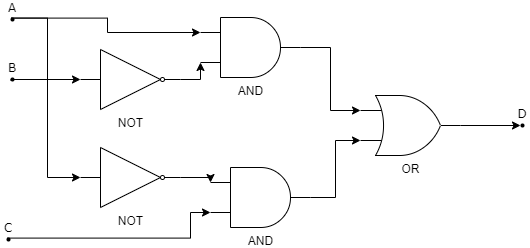

The diagram above was exported from draw.io. Its source (the exported page's mxGraphModel, read from the mxfile embedded in the PNG):
<mxGraphModel dx="780" dy="1144" grid="1" gridSize="10" guides="1" tooltips="1" connect="1" arrows="1" fold="1" page="1" pageScale="1" pageWidth="1100" pageHeight="850" background="#ffffff" math="0" shadow="0">
  <root>
    <mxCell id="0" />
    <mxCell id="1" parent="0" />
    <mxCell id="2" style="rounded=0;orthogonalLoop=1;jettySize=auto;html=1;exitX=0;exitY=0;exitDx=0;exitDy=0;entryX=0;entryY=0.25;entryDx=0;entryDy=0;entryPerimeter=0;anchorPointDirection=1;edgeStyle=orthogonalEdgeStyle;" edge="1" source="4" target="10" parent="1">
      <mxGeometry relative="1" as="geometry">
        <Array as="points">
          <mxPoint x="191" y="111" />
          <mxPoint x="191" y="125" />
        </Array>
      </mxGeometry>
    </mxCell>
    <mxCell id="3" style="edgeStyle=orthogonalEdgeStyle;rounded=0;sketch=0;orthogonalLoop=1;jettySize=auto;html=1;exitX=0;exitY=0;exitDx=0;exitDy=0;entryX=0;entryY=0.5;entryDx=0;entryDy=0;shadow=0;" edge="1" source="4" target="18" parent="1">
      <mxGeometry relative="1" as="geometry">
        <Array as="points">
          <mxPoint x="131" y="111" />
          <mxPoint x="131" y="270" />
        </Array>
      </mxGeometry>
    </mxCell>
    <mxCell id="4" value="A" style="ellipse;whiteSpace=wrap;html=1;rounded=1;shadow=0;comic=0;labelBackgroundColor=none;strokeColor=none;strokeWidth=2;fillColor=#000000;fontFamily=Verdana;fontSize=12;align=center;labelPosition=center;verticalLabelPosition=top;verticalAlign=bottom;" vertex="1" parent="1">
      <mxGeometry x="94" y="110" width="4" height="4" as="geometry" />
    </mxCell>
    <mxCell id="5" style="edgeStyle=orthogonalEdgeStyle;rounded=0;sketch=0;orthogonalLoop=1;jettySize=auto;html=1;exitX=0;exitY=0;exitDx=0;exitDy=0;entryX=0;entryY=0.75;entryDx=0;entryDy=0;entryPerimeter=0;shadow=0;" edge="1" source="6" target="16" parent="1">
      <mxGeometry relative="1" as="geometry">
        <Array as="points">
          <mxPoint x="91" y="330" />
          <mxPoint x="274" y="330" />
        </Array>
      </mxGeometry>
    </mxCell>
    <mxCell id="6" value="C" style="ellipse;whiteSpace=wrap;html=1;rounded=1;shadow=0;comic=0;labelBackgroundColor=none;strokeColor=none;strokeWidth=2;fillColor=#000000;fontFamily=Verdana;fontSize=12;align=center;labelPosition=center;verticalLabelPosition=top;verticalAlign=bottom;" vertex="1" parent="1">
      <mxGeometry x="90" y="330" width="4" height="4" as="geometry" />
    </mxCell>
    <mxCell id="7" style="edgeStyle=orthogonalEdgeStyle;rounded=0;orthogonalLoop=1;jettySize=auto;html=1;exitX=0;exitY=1;exitDx=0;exitDy=0;entryX=0;entryY=0.5;entryDx=0;entryDy=0;" edge="1" source="8" target="14" parent="1">
      <mxGeometry relative="1" as="geometry">
        <Array as="points">
          <mxPoint x="95" y="172" />
        </Array>
      </mxGeometry>
    </mxCell>
    <mxCell id="8" value="B" style="ellipse;whiteSpace=wrap;html=1;rounded=1;shadow=0;comic=0;labelBackgroundColor=none;strokeColor=none;strokeWidth=2;fillColor=#000000;fontFamily=Verdana;fontSize=12;fontColor=#000000;align=center;labelPosition=center;verticalLabelPosition=top;verticalAlign=bottom;" vertex="1" parent="1">
      <mxGeometry x="94" y="170" width="4" height="4" as="geometry" />
    </mxCell>
    <mxCell id="9" style="edgeStyle=orthogonalEdgeStyle;rounded=0;sketch=0;orthogonalLoop=1;jettySize=auto;html=1;exitX=1;exitY=0.5;exitDx=0;exitDy=0;exitPerimeter=0;entryX=0;entryY=0.25;entryDx=0;entryDy=0;entryPerimeter=0;shadow=0;" edge="1" source="10" target="12" parent="1">
      <mxGeometry relative="1" as="geometry" />
    </mxCell>
    <mxCell id="10" value="AND" style="verticalLabelPosition=bottom;shadow=0;dashed=0;align=center;html=1;verticalAlign=top;shape=mxgraph.electrical.logic_gates.logic_gate;operation=and;" vertex="1" parent="1">
      <mxGeometry x="284" y="110" width="100" height="60" as="geometry" />
    </mxCell>
    <mxCell id="11" style="edgeStyle=orthogonalEdgeStyle;rounded=0;sketch=0;orthogonalLoop=1;jettySize=auto;html=1;exitX=1;exitY=0.5;exitDx=0;exitDy=0;exitPerimeter=0;entryX=0;entryY=0.5;entryDx=0;entryDy=0;shadow=0;" edge="1" source="12" target="19" parent="1">
      <mxGeometry relative="1" as="geometry" />
    </mxCell>
    <mxCell id="12" value="OR" style="verticalLabelPosition=bottom;shadow=0;dashed=0;align=center;html=1;verticalAlign=top;shape=mxgraph.electrical.logic_gates.logic_gate;operation=or;" vertex="1" parent="1">
      <mxGeometry x="444" y="188" width="100" height="60" as="geometry" />
    </mxCell>
    <mxCell id="13" style="edgeStyle=orthogonalEdgeStyle;rounded=0;orthogonalLoop=1;jettySize=auto;html=1;exitX=1;exitY=0.5;exitDx=0;exitDy=0;entryX=0;entryY=0.75;entryDx=0;entryDy=0;entryPerimeter=0;" edge="1" source="14" target="10" parent="1">
      <mxGeometry relative="1" as="geometry" />
    </mxCell>
    <mxCell id="14" value="NOT" style="verticalLabelPosition=bottom;shadow=0;dashed=0;align=center;html=1;verticalAlign=top;shape=mxgraph.electrical.logic_gates.buffer2;negating=1;" vertex="1" parent="1">
      <mxGeometry x="164" y="142" width="100" height="60" as="geometry" />
    </mxCell>
    <mxCell id="15" style="edgeStyle=orthogonalEdgeStyle;rounded=0;sketch=0;orthogonalLoop=1;jettySize=auto;html=1;exitX=1;exitY=0.5;exitDx=0;exitDy=0;exitPerimeter=0;entryX=0;entryY=0.75;entryDx=0;entryDy=0;entryPerimeter=0;shadow=0;" edge="1" source="16" target="12" parent="1">
      <mxGeometry relative="1" as="geometry" />
    </mxCell>
    <mxCell id="16" value="AND" style="verticalLabelPosition=bottom;shadow=0;dashed=0;align=center;html=1;verticalAlign=top;shape=mxgraph.electrical.logic_gates.logic_gate;operation=and;" vertex="1" parent="1">
      <mxGeometry x="294" y="260" width="100" height="60" as="geometry" />
    </mxCell>
    <mxCell id="17" style="edgeStyle=orthogonalEdgeStyle;rounded=0;sketch=0;orthogonalLoop=1;jettySize=auto;html=1;exitX=1;exitY=0.5;exitDx=0;exitDy=0;entryX=0;entryY=0.25;entryDx=0;entryDy=0;entryPerimeter=0;shadow=0;" edge="1" source="18" target="16" parent="1">
      <mxGeometry relative="1" as="geometry" />
    </mxCell>
    <mxCell id="18" value="NOT" style="verticalLabelPosition=bottom;shadow=0;dashed=0;align=center;html=1;verticalAlign=top;shape=mxgraph.electrical.logic_gates.buffer2;negating=1;" vertex="1" parent="1">
      <mxGeometry x="164" y="240" width="100" height="60" as="geometry" />
    </mxCell>
    <mxCell id="19" value="D" style="ellipse;whiteSpace=wrap;html=1;rounded=1;shadow=0;comic=0;labelBackgroundColor=none;strokeColor=none;strokeWidth=2;fillColor=#000000;fontFamily=Verdana;fontSize=12;align=center;labelPosition=center;verticalLabelPosition=top;verticalAlign=bottom;" vertex="1" parent="1">
      <mxGeometry x="604" y="216" width="4" height="4" as="geometry" />
    </mxCell>
  </root>
</mxGraphModel>